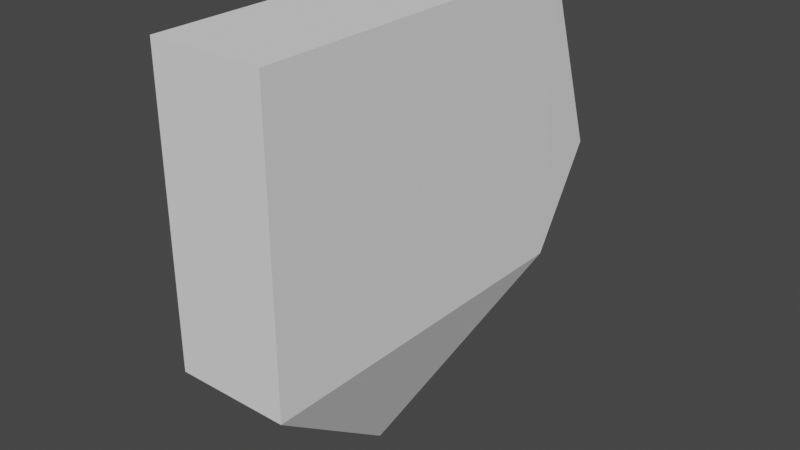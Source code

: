 # Source: Target2.blend  (saved by Blender 3.3.6; exported with 4.5.12 LTS)
import bpy
from mathutils import Matrix  # noqa: F401  (used for matrix-valued properties, if any)

bpy.ops.wm.read_factory_settings(use_empty=True)
scene = bpy.context.scene
scene.name = 'Scene'

# ---- collections
col_collection = bpy.data.collections.new('Collection'); scene.collection.children.link(col_collection)

# ---- world
world_world = bpy.data.worlds.new('World'); scene.world = world_world
world_world.use_nodes = True; world_world.node_tree.nodes.clear()
_N = world_world.node_tree.nodes; _L = world_world.node_tree.links
n0 = _N.new('ShaderNodeOutputWorld'); n0.name = 'World Output'; n0.location = (300, 300)
n1 = _N.new('ShaderNodeBackground'); n1.name = 'Background'; n1.location = (10, 300)
n1.inputs[0].default_value = (0.05088, 0.05088, 0.05088, 1.0)
_L.new(n1.outputs[0], n0.inputs[0])
n0.is_active_output = True
world_world.color = (0.05088, 0.05088, 0.05088)
world_world.use_sun_shadow = False
world_world.sun_shadow_jitter_overblur = 0.0

# ---- meshes
me_cube_004 = bpy.data.meshes.new('Cube.004')
me_cube_004.from_pydata([(-0.9304, -1.058, -4.112), (-1.0, -1.0, 1.0), (1.07, -1.058, -4.112), (1.0, -1.0, 1.0), (-0.9304, -7.483, -4.112), (-1.0, -7.426, 1.0), (1.0, -7.426, 1.0), (1.07, -7.483, -4.112), (0.0696, -4.271, -6.711), (1.03, 0.1052, -2.353), (-0.969, 0.0845, -2.385)], [], [(0, 1, 10), (3, 1, 5, 6), (7, 8, 2), (2, 3, 6, 7), (0, 8, 4), (1, 0, 4, 5), (7, 6, 5, 4), (2, 8, 0), (4, 8, 7), (9, 3, 2), (10, 9, 2, 0), (1, 3, 9, 10)])
_uv = me_cube_004.uv_layers.new(name='UVMap')
_uv.uv.foreach_set('vector', [0.375, 0.0, 0.625, 0.0, 0.375, 0.1388, 0.625, 0.75, 0.875, 0.75, 0.875, 0.75, 0.625, 0.75, 0.375, 0.75, 0.25, 0.75, 0.375, 0.75, 0.375, 0.75, 0.625, 0.75, 0.625, 0.75, 0.375, 0.75, 0.375, 0.0, 0.9999, 0.3113, 0.375, 0.0, 0.625, 0.0, 0.375, 0.0, 0.375, 0.0, 0.625, 0.0, 0.375, 0.75, 0.625, 0.75, 0.625, 1.0, 0.375, 1.0, 0.375, 0.75, 0.25, 0.75, 0.125, 0.75, 0.375, 1.0, 0.9999, 0.3113, 0.375, 0.75, 0.375, 0.6087, 0.625, 0.75, 0.375, 0.75, 0.125, 0.6112, 0.375, 0.6087, 0.375, 0.75, 0.125, 0.75, 0.625, 0.0, 0.625, 0.75, 0.375, 0.6087, 0.375, 0.1388])
me_cube_004.update()

# ---- objects
ob_cube_003 = bpy.data.objects.new('Cube.003', me_cube_004)

# ---- transforms, parenting, visibility, modifiers, constraints
ob_cube_003.location = (0.3172, -1.217, -0.01316)

# ---- collection membership
col_collection.objects.link(ob_cube_003)

# ---- scene / render settings (as saved in the file)
scene.frame_start = 1; scene.frame_end = 250; scene.frame_set(1)
scene.render.engine = 'BLENDER_EEVEE_NEXT'
scene.cycles.sampling_pattern = 'TABULATED_SOBOL'
scene.cycles.use_light_tree = False
scene.view_settings.view_transform = 'Filmic'
bpy.context.view_layer.update()

# ---- added for rendering (the .blend has no active camera and no usable light): camera, sun
cam_auto = bpy.data.cameras.new('AutoCamera')
cam_auto.lens = 50.0
cam_auto.sensor_width = 36.0
cam_auto.clip_end = 1000.0
ob_auto_camera = bpy.data.objects.new('AutoCamera', cam_auto)
scene.collection.objects.link(ob_auto_camera)
ob_auto_camera.location = (10.5432, -17.1351, 5.28442)
ob_auto_camera.rotation_euler = (1.09748, -7.21219e-08, 0.694738)
scene.camera = ob_auto_camera
light_auto_sun = bpy.data.lights.new('AutoSun', 'SUN')
light_auto_sun.energy = 3.0
light_auto_sun.angle = 0.0523599
ob_auto_sun = bpy.data.objects.new('AutoSun', light_auto_sun)
scene.collection.objects.link(ob_auto_sun)
ob_auto_sun.rotation_euler = (0.872665, 0.174533, 0.523599)
bpy.context.view_layer.update()
